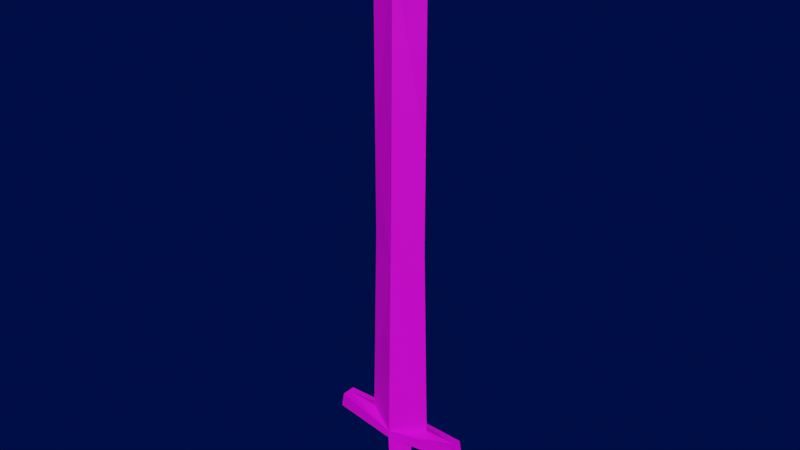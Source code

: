 # Source: sword.blend  (saved by Blender 3.1.7; exported with 4.5.12 LTS)
import bpy
from mathutils import Matrix  # noqa: F401  (used for matrix-valued properties, if any)

bpy.ops.wm.read_factory_settings(use_empty=True)
scene = bpy.context.scene
scene.name = 'Scene'

# ---- images (referenced by path relative to the original .blend; pixels are not part of the script)
import os
ASSET_DIR = os.environ.get("B2B_ASSET_DIR", "")  # directory of the original .blend (textures are referenced by path, not embedded)
HERE = os.path.dirname(os.path.abspath(__file__))  # packed textures are extracted next to this script under _unpacked/

def load_image(name, relpath, width, height, colorspace="sRGB"):
    """Load a texture the original file referenced (path relative to the .blend, or extracted next to this script)."""
    p = next((c for c in (os.path.join(HERE, relpath), os.path.join(ASSET_DIR, relpath)) if relpath and os.path.exists(c)), "")
    if p:
        img = bpy.data.images.load(p, check_existing=True)
        img.name = name
    else:  # same state as the original file: an image datablock whose file is absent (Cycles renders it pink)
        img = bpy.data.images.new(name, width, height)
        img.source = "FILE"
        img.filepath = "//" + (relpath or name)
    img.colorspace_settings.name = colorspace
    return img
img_wrap_jpeg = load_image('wrap.jpeg', 'wrap.jpeg', 1024, 1024, 'sRGB')

# ---- materials (node trees are filled in below, after node groups)
mat_material = bpy.data.materials.new('Material')

# ---- material node trees
mat_material.use_nodes = True; mat_material.node_tree.nodes.clear()
_N = mat_material.node_tree.nodes; _L = mat_material.node_tree.links
n0 = _N.new('ShaderNodeBsdfPrincipled'); n0.name = 'Principled BSDF'; n0.location = (10, 300)
n0.distribution = 'GGX'
n0.subsurface_method = 'RANDOM_WALK_SKIN'
n0.inputs[3].default_value = 1.45
n0.inputs[27].default_value = (0.0, 0.0, 0.0, 1.0)
n0.inputs[28].default_value = 1.0
n1 = _N.new('ShaderNodeTexImage'); n1.name = 'Image Texture'; n1.location = (-372, 163)
n1.image = img_wrap_jpeg
n2 = _N.new('ShaderNodeOutputMaterial'); n2.name = 'Material Output'; n2.location = (300, 300)
_L.new(n0.outputs[0], n2.inputs[0])
_L.new(n1.outputs[0], n0.inputs[0])
n2.is_active_output = True

# ---- world
world_world = bpy.data.worlds.new('World'); scene.world = world_world
world_world.use_nodes = True; world_world.node_tree.nodes.clear()
_N = world_world.node_tree.nodes; _L = world_world.node_tree.links
n0 = _N.new('ShaderNodeOutputWorld'); n0.name = 'World Output'; n0.location = (300, 300)
n1 = _N.new('ShaderNodeBackground'); n1.name = 'Background'; n1.location = (10, 300)
n1.inputs[0].default_value = (0.0, 0.00417, 0.05087, 1.0)
_L.new(n1.outputs[0], n0.inputs[0])
n0.is_active_output = True
world_world.color = (0.05088, 0.05088, 0.05088)
world_world.use_sun_shadow = False
world_world.sun_shadow_jitter_overblur = 0.0

# ---- meshes
me_sword = bpy.data.meshes.new('Sword')
me_sword.from_pydata([(-0.0471, -0.0006774, 0.8465), (-0.0471, -0.0006774, 0.6211), (0.0004205, -0.0006774, 0.8744), (0.0004205, -0.0006774, 0.9351), (0.0004205, -0.02265, 0.3815), (0.0004205, -0.01697, 0.8465), (0.0004205, -0.01231, 0.8744), (-0.0471, -0.0006774, 0.5985), (-0.0471, -0.0006774, 0.576), (-0.0471, -0.0006774, 0.5534), (-0.0471, -0.0006774, 0.5309), (-0.0471, -0.0006774, 0.5084), (-0.0471, -0.0006774, 0.4858), (-0.0471, -0.0006774, 0.4633), (-0.0471, -0.0006774, 0.4407), (-0.0471, -0.0006774, 0.4182), (0.0004205, -0.02198, 0.5209), (0.0004205, -0.02159, 0.5459), (0.0004205, -0.02121, 0.571), (0.0004205, -0.02082, 0.596), (0.0004205, -0.02044, 0.6211), (0.0004205, -0.02005, 0.6461), (0.0004205, -0.01967, 0.6712), (0.0004205, -0.01928, 0.6962), (0.0004205, -0.0189, 0.7213), (0.0004205, -0.01851, 0.7463), (0.0004205, -0.01813, 0.7713), (0.0004205, -0.01774, 0.7964), (0.0004205, -0.01736, 0.8214), (-0.04735, -0.0006774, 0.3957), (-0.07062, -0.0006774, 0.05309), (0.0004205, -0.02989, 0.0539), (-0.1188, -0.01207, 0.05296), (0.0004205, -0.02871, 0.06582), (0.0005512, -0.0225, 0.05696), (-0.114, -0.01229, 0.07906), (-0.1139, -0.0006774, 0.05309), (-0.1139, -0.0006774, 0.07906), (-0.02357, -0.0006774, 0.05326), (0.0004205, -0.02615, 0.03904), (0.0004205, -0.0239, -0.06599), (0.0004205, -0.0006774, -0.05177), (-0.02357, -0.0006774, -0.06599), (-0.05557, -0.0006774, 0.07719), (0.04794, -0.0006774, 0.8465), (0.04794, -0.0006774, 0.6211), (0.0004205, -0.0006774, 0.8744), (0.0004205, -0.0006774, 0.9351), (0.0004205, -0.02265, 0.3815), (0.0004205, -0.01697, 0.8465), (0.0004205, -0.01231, 0.8744), (0.04794, -0.0006774, 0.5985), (0.04794, -0.0006774, 0.576), (0.04794, -0.0006774, 0.5534), (0.04794, -0.0006774, 0.5309), (0.04794, -0.0006774, 0.5084), (0.04794, -0.0006774, 0.4858), (0.04794, -0.0006774, 0.4633), (0.04794, -0.0006774, 0.4407), (0.04794, -0.0006774, 0.4182), (0.0004205, -0.02198, 0.5209), (0.0004205, -0.02159, 0.5459), (0.0004205, -0.02121, 0.571), (0.0004205, -0.02082, 0.596), (0.0004205, -0.02044, 0.6211), (0.0004205, -0.02005, 0.6461), (0.0004205, -0.01967, 0.6712), (0.0004205, -0.01928, 0.6962), (0.0004205, -0.0189, 0.7213), (0.0004205, -0.01851, 0.7463), (0.0004205, -0.01813, 0.7713), (0.0004205, -0.01774, 0.7964), (0.0004205, -0.01736, 0.8214), (0.04819, -0.0006774, 0.3957), (0.07147, -0.0006774, 0.05309), (0.0004205, -0.02989, 0.0539), (0.1197, -0.01207, 0.05296), (0.0004205, -0.02871, 0.06582), (0.0002899, -0.0225, 0.05696), (0.1148, -0.01229, 0.07906), (0.1148, -0.0006774, 0.05309), (0.1148, -0.0006774, 0.07906), (0.02441, -0.0006774, 0.05326), (0.0004205, -0.02615, 0.03904), (0.0004205, -0.0239, -0.06599), (0.0004205, -0.0006774, -0.05177), (0.02441, -0.0006774, -0.06599), (0.05641, -0.0006774, 0.07719), (-0.0471, -0.0006774, 0.8465), (-0.0471, -0.0006774, 0.6211), (0.0004205, -0.0006774, 0.8744), (0.0004205, -0.0006774, 0.9351), (0.0004205, 0.0213, 0.3815), (0.0004205, 0.01562, 0.8465), (0.0004205, 0.01095, 0.8744), (-0.0471, -0.0006774, 0.5985), (-0.0471, -0.0006774, 0.576), (-0.0471, -0.0006774, 0.5534), (-0.0471, -0.0006774, 0.5309), (-0.0471, -0.0006774, 0.5084), (-0.0471, -0.0006774, 0.4858), (-0.0471, -0.0006774, 0.4633), (-0.0471, -0.0006774, 0.4407), (-0.0471, -0.0006774, 0.4182), (0.0004205, 0.02062, 0.5209), (0.0004205, 0.02024, 0.5459), (0.0004205, 0.01985, 0.571), (0.0004205, 0.01947, 0.596), (0.0004205, 0.01908, 0.6211), (0.0004205, 0.0187, 0.6461), (0.0004205, 0.01831, 0.6712), (0.0004205, 0.01793, 0.6962), (0.0004205, 0.01754, 0.7213), (0.0004205, 0.01716, 0.7463), (0.0004205, 0.01677, 0.7713), (0.0004205, 0.01639, 0.7964), (0.0004205, 0.016, 0.8214), (-0.04735, -0.0006774, 0.3957), (-0.07062, -0.0006774, 0.05309), (0.0004205, 0.02854, 0.0539), (-0.1188, 0.01071, 0.05296), (0.0004205, 0.02735, 0.06582), (0.0005512, 0.02115, 0.05696), (-0.114, 0.01094, 0.07906), (-0.1139, -0.0006774, 0.05309), (-0.1139, -0.0006774, 0.07906), (-0.02357, -0.0006774, 0.05326), (0.0004205, 0.0248, 0.03904), (0.0004205, 0.02255, -0.06599), (0.0004205, -0.0006774, -0.05177), (-0.02357, -0.0006774, -0.06599), (-0.05557, -0.0006774, 0.07719), (0.04794, -0.0006774, 0.8465), (0.04794, -0.0006774, 0.6211), (0.0004205, -0.0006774, 0.8744), (0.0004205, -0.0006774, 0.9351), (0.0004205, 0.0213, 0.3815), (0.0004205, 0.01562, 0.8465), (0.0004205, 0.01095, 0.8744), (0.04794, -0.0006774, 0.5985), (0.04794, -0.0006774, 0.576), (0.04794, -0.0006774, 0.5534), (0.04794, -0.0006774, 0.5309), (0.04794, -0.0006774, 0.5084), (0.04794, -0.0006774, 0.4858), (0.04794, -0.0006774, 0.4633), (0.04794, -0.0006774, 0.4407), (0.04794, -0.0006774, 0.4182), (0.0004205, 0.02062, 0.5209), (0.0004205, 0.02024, 0.5459), (0.0004205, 0.01985, 0.571), (0.0004205, 0.01947, 0.596), (0.0004205, 0.01908, 0.6211), (0.0004205, 0.0187, 0.6461), (0.0004205, 0.01831, 0.6712), (0.0004205, 0.01793, 0.6962), (0.0004205, 0.01754, 0.7213), (0.0004205, 0.01716, 0.7463), (0.0004205, 0.01677, 0.7713), (0.0004205, 0.01639, 0.7964), (0.0004205, 0.016, 0.8214), (0.04819, -0.0006774, 0.3957), (0.07147, -0.0006774, 0.05309), (0.0004205, 0.02854, 0.0539), (0.1197, 0.01071, 0.05296), (0.0004205, 0.02735, 0.06582), (0.0002899, 0.02115, 0.05696), (0.1148, 0.01094, 0.07906), (0.1148, -0.0006774, 0.05309), (0.1148, -0.0006774, 0.07906), (0.02441, -0.0006774, 0.05326), (0.0004205, 0.0248, 0.03904), (0.0004205, 0.02255, -0.06599), (0.0004205, -0.0006774, -0.05177), (0.02441, -0.0006774, -0.06599), (0.05641, -0.0006774, 0.07719)], [(31, 39), (4, 31), (31, 34), (34, 36), (75, 83), (48, 75), (75, 78), (78, 80), (119, 127), (92, 119), (119, 122), (122, 124), (163, 171), (136, 163), (163, 166), (166, 168)], [(31, 30, 38), (37, 36, 32, 35), (33, 43, 37), (30, 31, 36), (39, 40, 41), (42, 40, 31), (33, 35, 32, 31), (33, 37, 35), (36, 31, 32), (40, 42, 41), (31, 38, 42), (2, 0, 3), (5, 6, 3), (0, 5, 3), (42, 38, 41), (0, 1, 7, 8, 9, 10, 11, 12, 13, 14, 15, 29, 43, 33, 4, 16, 17, 18, 19, 20, 21, 22, 23, 24, 25, 26, 27, 28, 5), (75, 82, 74), (81, 79, 76, 80), (77, 81, 87), (74, 80, 75), (83, 85, 84), (86, 75, 84), (77, 75, 76, 79), (77, 79, 81), (80, 76, 75), (84, 85, 86), (75, 86, 82), (46, 47, 44), (49, 47, 50), (44, 47, 49), (86, 85, 82), (44, 49, 72, 71, 70, 69, 68, 67, 66, 65, 64, 63, 62, 61, 60, 48, 77, 87, 73, 59, 58, 57, 56, 55, 54, 53, 52, 51, 45), (119, 126, 118), (125, 123, 120, 124), (121, 125, 131), (118, 124, 119), (127, 129, 128), (130, 119, 128), (121, 119, 120, 123), (121, 123, 125), (124, 120, 119), (128, 129, 130), (119, 130, 126), (90, 91, 88), (93, 91, 94), (88, 91, 93), (130, 129, 126), (88, 93, 116, 115, 114, 113, 112, 111, 110, 109, 108, 107, 106, 105, 104, 92, 121, 131, 117, 103, 102, 101, 100, 99, 98, 97, 96, 95, 89), (163, 162, 170), (169, 168, 164, 167), (165, 175, 169), (162, 163, 168), (171, 172, 173), (174, 172, 163), (165, 167, 164, 163), (165, 169, 167), (168, 163, 164), (172, 174, 173), (163, 170, 174), (134, 132, 135), (137, 138, 135), (132, 137, 135), (174, 170, 173), (132, 133, 139, 140, 141, 142, 143, 144, 145, 146, 147, 161, 175, 165, 136, 148, 149, 150, 151, 152, 153, 154, 155, 156, 157, 158, 159, 160, 137)])
_uv = me_sword.uv_layers.new(name='UVMap')
_uv.uv.foreach_set('vector', [0.0756, 0.1734, 0.0288, 0.148, 0.05925, 0.146, 0.0001322, 0.1894, 0.0007608, 0.1498, 0.01039, 0.1634, 0.008477, 0.1802, 0.07402, 0.1866, 0.03563, 0.2017, 0.0001322, 0.1894, 0.0288, 0.148, 0.0756, 0.1734, 0.0007608, 0.1498, 0.1069, 0.0001322, 0.1093, 0.1096, 0.09267, 0.0961, 0.09483, 0.1126, 0.1093, 0.1096, 0.0756, 0.1734, 0.07402, 0.1866, 0.008477, 0.1802, 0.01039, 0.1634, 0.0756, 0.1734, 0.07402, 0.1866, 0.0001322, 0.1894, 0.008477, 0.1802, 0.0007608, 0.1498, 0.0756, 0.1734, 0.01039, 0.1634, 0.1093, 0.1096, 0.09483, 0.1126, 0.09267, 0.0961, 0.0756, 0.1734, 0.05925, 0.146, 0.09483, 0.1126, 0.07685, 0.9707, 0.07709, 0.9191, 0.1093, 0.9999, 0.1083, 0.9156, 0.1093, 0.9577, 0.1093, 0.9999, 0.07709, 0.9191, 0.1083, 0.9156, 0.1093, 0.9999, 0.09483, 0.1126, 0.05925, 0.146, 0.09267, 0.0961, 0.07709, 0.9191, 0.06639, 0.7088, 0.06532, 0.6877, 0.06424, 0.6667, 0.06317, 0.6456, 0.06209, 0.6246, 0.06101, 0.6036, 0.05994, 0.5825, 0.05886, 0.5615, 0.05778, 0.5405, 0.05671, 0.5194, 0.05549, 0.4984, 0.03563, 0.2017, 0.07402, 0.1866, 0.08751, 0.4814, 0.094, 0.6115, 0.0951, 0.6349, 0.0962, 0.6583, 0.0973, 0.6817, 0.0984, 0.7051, 0.0995, 0.7285, 0.1006, 0.7519, 0.1017, 0.7752, 0.1028, 0.7986, 0.1039, 0.822, 0.105, 0.8454, 0.1061, 0.8688, 0.1072, 0.8922, 0.1083, 0.9156, 0.185, 0.8266, 0.1687, 0.854, 0.1382, 0.852, 0.1096, 0.8106, 0.1179, 0.8198, 0.1198, 0.8366, 0.1102, 0.8502, 0.1835, 0.8134, 0.1096, 0.8106, 0.1451, 0.7983, 0.1382, 0.852, 0.1102, 0.8502, 0.185, 0.8266, 0.2164, 0.9999, 0.2021, 0.9039, 0.2188, 0.8904, 0.2043, 0.8874, 0.185, 0.8266, 0.2188, 0.8904, 0.1835, 0.8134, 0.185, 0.8266, 0.1198, 0.8366, 0.1179, 0.8198, 0.1835, 0.8134, 0.1179, 0.8198, 0.1096, 0.8106, 0.1102, 0.8502, 0.1198, 0.8366, 0.185, 0.8266, 0.2188, 0.8904, 0.2021, 0.9039, 0.2043, 0.8874, 0.185, 0.8266, 0.2043, 0.8874, 0.1687, 0.854, 0.1863, 0.02928, 0.2188, 0.0001322, 0.1865, 0.08088, 0.2178, 0.08444, 0.2188, 0.0001322, 0.2188, 0.0423, 0.1865, 0.08088, 0.2188, 0.0001322, 0.2178, 0.08444, 0.2043, 0.8874, 0.2021, 0.9039, 0.1687, 0.854, 0.1865, 0.08088, 0.2178, 0.08444, 0.2167, 0.1078, 0.2156, 0.1312, 0.2145, 0.1546, 0.2134, 0.178, 0.2123, 0.2014, 0.2112, 0.2248, 0.21, 0.2481, 0.2089, 0.2715, 0.2078, 0.2949, 0.2067, 0.3183, 0.2056, 0.3417, 0.2045, 0.3651, 0.2034, 0.3885, 0.197, 0.5186, 0.1835, 0.8134, 0.1451, 0.7983, 0.1649, 0.5016, 0.1662, 0.4806, 0.1672, 0.4595, 0.1683, 0.4385, 0.1694, 0.4175, 0.1705, 0.3964, 0.1715, 0.3754, 0.1726, 0.3544, 0.1737, 0.3333, 0.1748, 0.3123, 0.1758, 0.2912, 0.4039, 0.8266, 0.3876, 0.854, 0.3571, 0.852, 0.3285, 0.8106, 0.3368, 0.8198, 0.3387, 0.8366, 0.3291, 0.8502, 0.4024, 0.8134, 0.3285, 0.8106, 0.364, 0.7983, 0.3571, 0.852, 0.3291, 0.8502, 0.4039, 0.8266, 0.4353, 0.9999, 0.421, 0.9039, 0.4377, 0.8904, 0.4232, 0.8874, 0.4039, 0.8266, 0.4377, 0.8904, 0.4024, 0.8134, 0.4039, 0.8266, 0.3387, 0.8366, 0.3368, 0.8198, 0.4024, 0.8134, 0.3368, 0.8198, 0.3285, 0.8106, 0.3291, 0.8502, 0.3387, 0.8366, 0.4039, 0.8266, 0.4377, 0.8904, 0.421, 0.9039, 0.4232, 0.8874, 0.4039, 0.8266, 0.4232, 0.8874, 0.3876, 0.854, 0.4052, 0.02928, 0.4377, 0.0001322, 0.4054, 0.08088, 0.4367, 0.08444, 0.4377, 0.0001322, 0.4377, 0.0423, 0.4054, 0.08088, 0.4377, 0.0001322, 0.4367, 0.08444, 0.4232, 0.8874, 0.421, 0.9039, 0.3876, 0.854, 0.4054, 0.08088, 0.4367, 0.08444, 0.4356, 0.1078, 0.4345, 0.1312, 0.4334, 0.1546, 0.4322, 0.178, 0.4311, 0.2014, 0.43, 0.2248, 0.4289, 0.2481, 0.4278, 0.2715, 0.4267, 0.2949, 0.4256, 0.3183, 0.4245, 0.3417, 0.4234, 0.3651, 0.4223, 0.3885, 0.4159, 0.5186, 0.4024, 0.8134, 0.364, 0.7983, 0.3838, 0.5016, 0.3851, 0.4806, 0.3861, 0.4595, 0.3872, 0.4385, 0.3883, 0.4175, 0.3894, 0.3964, 0.3904, 0.3754, 0.3915, 0.3544, 0.3926, 0.3333, 0.3937, 0.3123, 0.3947, 0.2912, 0.2945, 0.1734, 0.2477, 0.148, 0.2781, 0.146, 0.219, 0.1894, 0.2197, 0.1498, 0.2293, 0.1634, 0.2274, 0.1802, 0.2929, 0.1866, 0.2545, 0.2017, 0.219, 0.1894, 0.2477, 0.148, 0.2945, 0.1734, 0.2197, 0.1498, 0.3258, 0.0001322, 0.3282, 0.1096, 0.3116, 0.0961, 0.3137, 0.1126, 0.3282, 0.1096, 0.2945, 0.1734, 0.2929, 0.1866, 0.2274, 0.1802, 0.2293, 0.1634, 0.2945, 0.1734, 0.2929, 0.1866, 0.219, 0.1894, 0.2274, 0.1802, 0.2197, 0.1498, 0.2945, 0.1734, 0.2293, 0.1634, 0.3282, 0.1096, 0.3137, 0.1126, 0.3116, 0.0961, 0.2945, 0.1734, 0.2781, 0.146, 0.3137, 0.1126, 0.2957, 0.9707, 0.296, 0.9191, 0.3282, 0.9999, 0.3272, 0.9156, 0.3282, 0.9577, 0.3282, 0.9999, 0.296, 0.9191, 0.3272, 0.9156, 0.3282, 0.9999, 0.3137, 0.1126, 0.2781, 0.146, 0.3116, 0.0961, 0.296, 0.9191, 0.2853, 0.7088, 0.2842, 0.6877, 0.2831, 0.6667, 0.2821, 0.6456, 0.281, 0.6246, 0.2799, 0.6036, 0.2788, 0.5825, 0.2778, 0.5615, 0.2767, 0.5405, 0.2756, 0.5194, 0.2744, 0.4984, 0.2545, 0.2017, 0.2929, 0.1866, 0.3064, 0.4814, 0.3129, 0.6115, 0.314, 0.6349, 0.3151, 0.6583, 0.3162, 0.6817, 0.3173, 0.7051, 0.3184, 0.7285, 0.3195, 0.7519, 0.3206, 0.7752, 0.3217, 0.7986, 0.3228, 0.822, 0.3239, 0.8454, 0.325, 0.8688, 0.3261, 0.8922, 0.3272, 0.9156])
_ca = me_sword.color_attributes.new('Col', 'BYTE_COLOR', 'CORNER')
_ca.data.foreach_set('color', [0.08022, 0.0009106, 0.0, 1.0, 1.0, 1.0, 1.0, 1.0, 1.0, 1.0, 1.0, 1.0, 0.08022, 0.0009106, 0.0, 1.0, 0.08022, 0.0009106, 0.0003035, 1.0, 0.08022, 0.0009106, 0.0, 1.0, 0.08022, 0.0009106, 0.0, 1.0, 0.08022, 0.001214, 0.0003035, 1.0, 0.2542, 0.001518, 0.0, 1.0, 0.08022, 0.0009106, 0.0, 1.0, 1.0, 1.0, 1.0, 1.0, 0.08022, 0.0009106, 0.0, 1.0, 0.08022, 0.0009106, 0.0003035, 1.0, 0.08022, 0.0009106, 0.0, 1.0, 0.08228, 0.002732, 0.002732, 1.0, 1.0, 1.0, 1.0, 1.0, 0.08022, 0.0009106, 0.0, 1.0, 0.08228, 0.002732, 0.002732, 1.0, 0.08022, 0.0009106, 0.0, 1.0, 0.08022, 0.001214, 0.0003035, 1.0, 0.08022, 0.0009106, 0.0, 1.0, 0.08022, 0.0009106, 0.0, 1.0, 0.08022, 0.0009106, 0.0, 1.0, 0.08022, 0.001214, 0.0003035, 1.0, 0.08022, 0.0009106, 0.0, 1.0, 0.08022, 0.0009106, 0.0, 1.0, 0.08022, 0.0009106, 0.0003035, 1.0, 0.08022, 0.0009106, 0.0, 1.0, 0.08022, 0.0009106, 0.0, 1.0, 0.08228, 0.002732, 0.002732, 1.0, 0.08022, 0.0009106, 0.0, 1.0, 1.0, 1.0, 1.0, 1.0, 0.08022, 0.0009106, 0.0, 1.0, 1.0, 1.0, 1.0, 1.0, 0.08022, 0.0009106, 0.0, 1.0, 0.2542, 0.001518, 0.0, 1.0, 0.2542, 0.002428, 0.001821, 1.0, 0.2664, 0.01521, 0.01521, 1.0, 0.2542, 0.002732, 0.002125, 1.0, 1.0, 1.0, 1.0, 1.0, 0.2664, 0.01521, 0.01521, 1.0, 0.2542, 0.002428, 0.001821, 1.0, 0.2542, 0.002732, 0.002125, 1.0, 0.2664, 0.01521, 0.01521, 1.0, 0.08022, 0.0009106, 0.0, 1.0, 1.0, 1.0, 1.0, 1.0, 1.0, 1.0, 1.0, 1.0, 0.2542, 0.002428, 0.001821, 1.0, 0.2542, 0.001518, 0.0, 1.0, 0.2542, 0.001518, 0.0, 1.0, 0.2542, 0.001518, 0.0, 1.0, 0.2542, 0.001518, 0.0, 1.0, 0.2542, 0.001518, 0.0, 1.0, 0.2542, 0.001821, 0.0009106, 1.0, 0.2542, 0.001518, 0.0, 1.0, 0.2542, 0.001518, 0.0, 1.0, 0.2542, 0.001518, 0.0, 1.0, 0.2542, 0.001518, 0.0, 1.0, 0.2542, 0.001518, 0.0, 1.0, 0.2542, 0.001518, 0.0, 1.0, 0.08022, 0.001214, 0.0003035, 1.0, 0.2542, 0.001518, 0.0, 1.0, 0.2542, 0.001518, 0.0, 1.0, 0.2542, 0.001518, 0.0, 1.0, 0.2542, 0.001518, 0.0, 1.0, 0.2542, 0.001518, 0.0, 1.0, 0.2542, 0.001518, 0.0, 1.0, 0.2542, 0.001518, 0.0, 1.0, 0.2542, 0.001518, 0.0, 1.0, 0.2542, 0.001518, 0.0, 1.0, 0.2542, 0.001518, 0.0, 1.0, 0.2542, 0.001518, 0.0, 1.0, 0.2542, 0.001518, 0.0, 1.0, 0.2542, 0.001518, 0.0, 1.0, 0.2542, 0.001518, 0.0, 1.0, 0.2542, 0.002732, 0.002125, 1.0, 0.08022, 0.0009106, 0.0, 1.0, 1.0, 1.0, 1.0, 1.0, 1.0, 1.0, 1.0, 1.0, 0.08022, 0.0009106, 0.0, 1.0, 0.08022, 0.0009106, 0.0, 1.0, 0.08022, 0.0009106, 0.0, 1.0, 0.08022, 0.0009106, 0.0003035, 1.0, 0.08022, 0.001214, 0.0003035, 1.0, 0.08022, 0.0009106, 0.0, 1.0, 0.2542, 0.001518, 0.0, 1.0, 1.0, 1.0, 1.0, 1.0, 0.08022, 0.0009106, 0.0003035, 1.0, 0.08022, 0.0009106, 0.0, 1.0, 0.08022, 0.0009106, 0.0, 1.0, 1.0, 1.0, 1.0, 1.0, 0.08228, 0.002732, 0.002732, 1.0, 0.08022, 0.0009106, 0.0, 1.0, 0.08022, 0.0009106, 0.0, 1.0, 0.08228, 0.002732, 0.002732, 1.0, 0.08022, 0.001214, 0.0003035, 1.0, 0.08022, 0.0009106, 0.0, 1.0, 0.08022, 0.0009106, 0.0, 1.0, 0.08022, 0.0009106, 0.0, 1.0, 0.08022, 0.001214, 0.0003035, 1.0, 0.08022, 0.0009106, 0.0, 1.0, 0.08022, 0.0009106, 0.0, 1.0, 0.08022, 0.0009106, 0.0003035, 1.0, 0.08022, 0.0009106, 0.0, 1.0, 0.08022, 0.0009106, 0.0, 1.0, 0.08228, 0.002732, 0.002732, 1.0, 1.0, 1.0, 1.0, 1.0, 0.08022, 0.0009106, 0.0, 1.0, 0.08022, 0.0009106, 0.0, 1.0, 0.08022, 0.0009106, 0.0, 1.0, 1.0, 1.0, 1.0, 1.0, 0.2542, 0.001518, 0.0, 1.0, 0.2664, 0.01521, 0.01521, 1.0, 0.2542, 0.002428, 0.001821, 1.0, 0.2542, 0.002732, 0.002125, 1.0, 0.2664, 0.01521, 0.01521, 1.0, 1.0, 1.0, 1.0, 1.0, 0.2542, 0.002428, 0.001821, 1.0, 0.2664, 0.01521, 0.01521, 1.0, 0.2542, 0.002732, 0.002125, 1.0, 0.08022, 0.0009106, 0.0, 1.0, 1.0, 1.0, 1.0, 1.0, 1.0, 1.0, 1.0, 1.0, 0.2542, 0.002428, 0.001821, 1.0, 0.2542, 0.002732, 0.002125, 1.0, 0.2542, 0.001518, 0.0, 1.0, 0.2542, 0.001518, 0.0, 1.0, 0.2542, 0.001518, 0.0, 1.0, 0.2542, 0.001518, 0.0, 1.0, 0.2542, 0.001518, 0.0, 1.0, 0.2542, 0.001518, 0.0, 1.0, 0.2542, 0.001518, 0.0, 1.0, 0.2542, 0.001518, 0.0, 1.0, 0.2542, 0.001518, 0.0, 1.0, 0.2542, 0.001518, 0.0, 1.0, 0.2542, 0.001518, 0.0, 1.0, 0.2542, 0.001518, 0.0, 1.0, 0.2542, 0.001518, 0.0, 1.0, 0.2542, 0.001518, 0.0, 1.0, 0.08022, 0.001214, 0.0003035, 1.0, 0.2542, 0.001518, 0.0, 1.0, 0.2542, 0.001518, 0.0, 1.0, 0.2542, 0.001518, 0.0, 1.0, 0.2542, 0.001518, 0.0, 1.0, 0.2542, 0.001518, 0.0, 1.0, 0.2542, 0.001518, 0.0, 1.0, 0.2542, 0.001821, 0.0009106, 1.0, 0.2542, 0.001518, 0.0, 1.0, 0.2542, 0.001518, 0.0, 1.0, 0.2542, 0.001518, 0.0, 1.0, 0.2542, 0.001518, 0.0, 1.0, 0.2542, 0.001518, 0.0, 1.0, 0.08022, 0.0009106, 0.0, 1.0, 1.0, 1.0, 1.0, 1.0, 1.0, 1.0, 1.0, 1.0, 0.08022, 0.0009106, 0.0, 1.0, 0.08022, 0.0009106, 0.0, 1.0, 0.08022, 0.0009106, 0.0, 1.0, 0.08022, 0.0009106, 0.0003035, 1.0, 0.08022, 0.001214, 0.0003035, 1.0, 0.08022, 0.0009106, 0.0, 1.0, 0.2542, 0.001518, 0.0, 1.0, 1.0, 1.0, 1.0, 1.0, 0.08022, 0.0009106, 0.0003035, 1.0, 0.08022, 0.0009106, 0.0, 1.0, 0.08022, 0.0009106, 0.0, 1.0, 1.0, 1.0, 1.0, 1.0, 0.08228, 0.002732, 0.002732, 1.0, 0.08022, 0.0009106, 0.0, 1.0, 0.08022, 0.0009106, 0.0, 1.0, 0.08228, 0.002732, 0.002732, 1.0, 0.08022, 0.001214, 0.0003035, 1.0, 0.08022, 0.0009106, 0.0, 1.0, 0.08022, 0.0009106, 0.0, 1.0, 0.08022, 0.0009106, 0.0, 1.0, 0.08022, 0.001214, 0.0003035, 1.0, 0.08022, 0.0009106, 0.0, 1.0, 0.08022, 0.0009106, 0.0, 1.0, 0.08022, 0.0009106, 0.0003035, 1.0, 0.08022, 0.0009106, 0.0, 1.0, 0.08022, 0.0009106, 0.0, 1.0, 0.08228, 0.002732, 0.002732, 1.0, 1.0, 1.0, 1.0, 1.0, 0.08022, 0.0009106, 0.0, 1.0, 0.08022, 0.0009106, 0.0, 1.0, 0.08022, 0.0009106, 0.0, 1.0, 1.0, 1.0, 1.0, 1.0, 0.2542, 0.001518, 0.0, 1.0, 0.2664, 0.01521, 0.01521, 1.0, 0.2542, 0.002428, 0.001821, 1.0, 0.2542, 0.002732, 0.002125, 1.0, 0.2664, 0.01521, 0.01521, 1.0, 1.0, 1.0, 1.0, 1.0, 0.2542, 0.002428, 0.001821, 1.0, 0.2664, 0.01521, 0.01521, 1.0, 0.2542, 0.002732, 0.002125, 1.0, 0.08022, 0.0009106, 0.0, 1.0, 1.0, 1.0, 1.0, 1.0, 1.0, 1.0, 1.0, 1.0, 0.2542, 0.002428, 0.001821, 1.0, 0.2542, 0.002732, 0.002125, 1.0, 0.2542, 0.001518, 0.0, 1.0, 0.2542, 0.001518, 0.0, 1.0, 0.2542, 0.001518, 0.0, 1.0, 0.2542, 0.001518, 0.0, 1.0, 0.2542, 0.001518, 0.0, 1.0, 0.2542, 0.001518, 0.0, 1.0, 0.2542, 0.001518, 0.0, 1.0, 0.2542, 0.001518, 0.0, 1.0, 0.2542, 0.001518, 0.0, 1.0, 0.2542, 0.001518, 0.0, 1.0, 0.2542, 0.001518, 0.0, 1.0, 0.2542, 0.001518, 0.0, 1.0, 0.2542, 0.001518, 0.0, 1.0, 0.2542, 0.001518, 0.0, 1.0, 0.08022, 0.001214, 0.0003035, 1.0, 0.2542, 0.001518, 0.0, 1.0, 0.2542, 0.001518, 0.0, 1.0, 0.2542, 0.001518, 0.0, 1.0, 0.2542, 0.001518, 0.0, 1.0, 0.2542, 0.001518, 0.0, 1.0, 0.2542, 0.001518, 0.0, 1.0, 0.2542, 0.001821, 0.0009106, 1.0, 0.2542, 0.001518, 0.0, 1.0, 0.2542, 0.001518, 0.0, 1.0, 0.2542, 0.001518, 0.0, 1.0, 0.2542, 0.001518, 0.0, 1.0, 0.2542, 0.001518, 0.0, 1.0, 0.08022, 0.0009106, 0.0, 1.0, 1.0, 1.0, 1.0, 1.0, 1.0, 1.0, 1.0, 1.0, 0.08022, 0.0009106, 0.0, 1.0, 0.08022, 0.0009106, 0.0003035, 1.0, 0.08022, 0.0009106, 0.0, 1.0, 0.08022, 0.0009106, 0.0, 1.0, 0.08022, 0.001214, 0.0003035, 1.0, 0.2542, 0.001518, 0.0, 1.0, 0.08022, 0.0009106, 0.0, 1.0, 1.0, 1.0, 1.0, 1.0, 0.08022, 0.0009106, 0.0, 1.0, 0.08022, 0.0009106, 0.0003035, 1.0, 0.08022, 0.0009106, 0.0, 1.0, 0.08228, 0.002732, 0.002732, 1.0, 1.0, 1.0, 1.0, 1.0, 0.08022, 0.0009106, 0.0, 1.0, 0.08228, 0.002732, 0.002732, 1.0, 0.08022, 0.0009106, 0.0, 1.0, 0.08022, 0.001214, 0.0003035, 1.0, 0.08022, 0.0009106, 0.0, 1.0, 0.08022, 0.0009106, 0.0, 1.0, 0.08022, 0.0009106, 0.0, 1.0, 0.08022, 0.001214, 0.0003035, 1.0, 0.08022, 0.0009106, 0.0, 1.0, 0.08022, 0.0009106, 0.0, 1.0, 0.08022, 0.0009106, 0.0003035, 1.0, 0.08022, 0.0009106, 0.0, 1.0, 0.08022, 0.0009106, 0.0, 1.0, 0.08228, 0.002732, 0.002732, 1.0, 0.08022, 0.0009106, 0.0, 1.0, 1.0, 1.0, 1.0, 1.0, 0.08022, 0.0009106, 0.0, 1.0, 1.0, 1.0, 1.0, 1.0, 0.08022, 0.0009106, 0.0, 1.0, 0.2542, 0.001518, 0.0, 1.0, 0.2542, 0.002428, 0.001821, 1.0, 0.2664, 0.01521, 0.01521, 1.0, 0.2542, 0.002732, 0.002125, 1.0, 1.0, 1.0, 1.0, 1.0, 0.2664, 0.01521, 0.01521, 1.0, 0.2542, 0.002428, 0.001821, 1.0, 0.2542, 0.002732, 0.002125, 1.0, 0.2664, 0.01521, 0.01521, 1.0, 0.08022, 0.0009106, 0.0, 1.0, 1.0, 1.0, 1.0, 1.0, 1.0, 1.0, 1.0, 1.0, 0.2542, 0.002428, 0.001821, 1.0, 0.2542, 0.001518, 0.0, 1.0, 0.2542, 0.001518, 0.0, 1.0, 0.2542, 0.001518, 0.0, 1.0, 0.2542, 0.001518, 0.0, 1.0, 0.2542, 0.001518, 0.0, 1.0, 0.2542, 0.001821, 0.0009106, 1.0, 0.2542, 0.001518, 0.0, 1.0, 0.2542, 0.001518, 0.0, 1.0, 0.2542, 0.001518, 0.0, 1.0, 0.2542, 0.001518, 0.0, 1.0, 0.2542, 0.001518, 0.0, 1.0, 0.2542, 0.001518, 0.0, 1.0, 0.08022, 0.001214, 0.0003035, 1.0, 0.2542, 0.001518, 0.0, 1.0, 0.2542, 0.001518, 0.0, 1.0, 0.2542, 0.001518, 0.0, 1.0, 0.2542, 0.001518, 0.0, 1.0, 0.2542, 0.001518, 0.0, 1.0, 0.2542, 0.001518, 0.0, 1.0, 0.2542, 0.001518, 0.0, 1.0, 0.2542, 0.001518, 0.0, 1.0, 0.2542, 0.001518, 0.0, 1.0, 0.2542, 0.001518, 0.0, 1.0, 0.2542, 0.001518, 0.0, 1.0, 0.2542, 0.001518, 0.0, 1.0, 0.2542, 0.001518, 0.0, 1.0, 0.2542, 0.001518, 0.0, 1.0, 0.2542, 0.002732, 0.002125, 1.0])
me_sword.materials.append(mat_material)
me_sword.use_remesh_preserve_volume = False
me_sword.use_remesh_preserve_attributes = False
me_sword.use_mirror_vertex_groups = False
me_sword.use_paint_bone_selection = False
me_sword.use_paint_mask_vertex = True
me_sword.update()

# ---- objects
ob_cube = bpy.data.objects.new('Cube', me_sword)

# ---- transforms, parenting, visibility, modifiers, constraints
ob_cube.location = (0.0, 0.0, 0.0)
ob_cube.lock_rotations_4d = False
ob_cube.empty_display_type = 'ARROWS'
ob_cube.lineart.crease_threshold = 0.0

# ---- collection membership
scene.collection.objects.link(ob_cube)

# ---- scene / render settings (as saved in the file)
scene.frame_start = 1; scene.frame_end = 250; scene.frame_set(0)
scene.render.engine = 'CYCLES'
scene.cycles.sampling_pattern = 'TABULATED_SOBOL'
scene.cycles.use_light_tree = False
scene.cycles.bake_type = 'DIFFUSE'
scene.view_settings.view_transform = 'Filmic'
bpy.context.view_layer.update()

# ---- added for rendering (the .blend has no active camera and no usable light): camera, sun
cam_auto = bpy.data.cameras.new('AutoCamera')
cam_auto.lens = 50.0
cam_auto.sensor_width = 36.0
cam_auto.clip_end = 1000.0
ob_auto_camera = bpy.data.objects.new('AutoCamera', cam_auto)
scene.collection.objects.link(ob_auto_camera)
ob_auto_camera.location = (0.954095, -1.14509, 1.19748)
ob_auto_camera.rotation_euler = (1.09748, -7.21219e-08, 0.694738)
scene.camera = ob_auto_camera
light_auto_sun = bpy.data.lights.new('AutoSun', 'SUN')
light_auto_sun.energy = 3.0
light_auto_sun.angle = 0.0523599
ob_auto_sun = bpy.data.objects.new('AutoSun', light_auto_sun)
scene.collection.objects.link(ob_auto_sun)
ob_auto_sun.rotation_euler = (0.872665, 0.174533, 0.523599)
bpy.context.view_layer.update()
